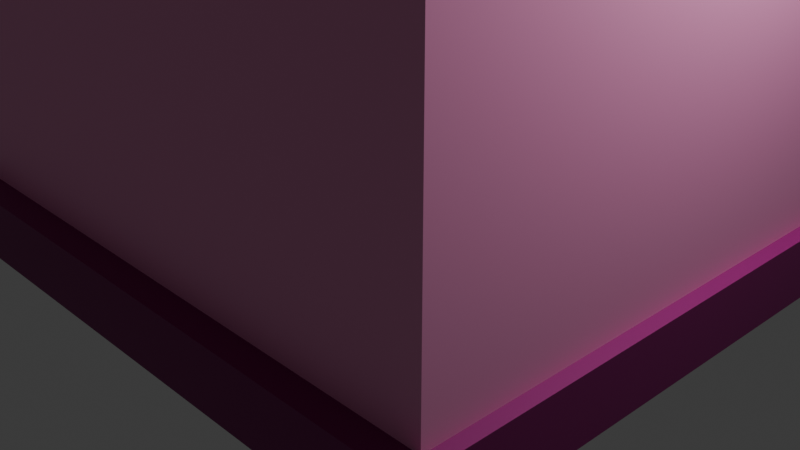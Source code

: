 # Source: predioroxo.blend  (saved by Blender 4.5.88; exported with 4.5.12 LTS)
import bpy
from mathutils import Matrix  # noqa: F401  (used for matrix-valued properties, if any)

bpy.ops.wm.read_factory_settings(use_empty=True)
scene = bpy.context.scene
scene.name = 'Scene'

# ---- collections
col_collection = bpy.data.collections.new('Collection'); scene.collection.children.link(col_collection)

# ---- materials (node trees are filled in below, after node groups)
mat_material = bpy.data.materials.new('Material')
mat_material.alpha_threshold = 0.0
mat_material.roughness = 0.5
mat_material.line_color = (0.0, 0.0, 0.0, 1.0)
mat_material_002 = bpy.data.materials.new('Material.002')
mat_material_001 = bpy.data.materials.new('Material.001')
mat_material_003 = bpy.data.materials.new('Material.003')
mat_material_004 = bpy.data.materials.new('Material.004')

# ---- material node trees
mat_material.use_nodes = True; mat_material.node_tree.nodes.clear()
_N = mat_material.node_tree.nodes; _L = mat_material.node_tree.links
n0 = _N.new('ShaderNodeOutputMaterial'); n0.name = 'Material Output'; n0.location = (200, 100)
n1 = _N.new('ShaderNodeBsdfPrincipled'); n1.name = 'Principled BSDF'; n1.location = (-200, 100)
n1.inputs[0].default_value = (0.2444, 0.005454, 0.1436, 1.0)
n1.inputs[3].default_value = 1.45
_L.new(n1.outputs[0], n0.inputs[0])
n0.is_active_output = True
mat_material_002.use_nodes = True; mat_material_002.node_tree.nodes.clear()
_N = mat_material_002.node_tree.nodes; _L = mat_material_002.node_tree.links
n0 = _N.new('ShaderNodeBsdfPrincipled'); n0.name = 'Principled BSDF'; n0.location = (-200, 100)
n0.inputs[0].default_value = (1.0, 0.3477, 0.6534, 1.0)
n1 = _N.new('ShaderNodeOutputMaterial'); n1.name = 'Material Output'; n1.location = (200, 100)
_L.new(n0.outputs[0], n1.inputs[0])
n1.is_active_output = True
mat_material_001.use_nodes = True; mat_material_001.node_tree.nodes.clear()
_N = mat_material_001.node_tree.nodes; _L = mat_material_001.node_tree.links
n0 = _N.new('ShaderNodeBsdfPrincipled'); n0.name = 'Principled BSDF'; n0.location = (-200, 100)
n0.inputs[0].default_value = (0.9295, 0.5332, 0.001798, 1.0)
n1 = _N.new('ShaderNodeOutputMaterial'); n1.name = 'Material Output'; n1.location = (200, 100)
_L.new(n0.outputs[0], n1.inputs[0])
n1.is_active_output = True
mat_material_003.use_nodes = True; mat_material_003.node_tree.nodes.clear()
_N = mat_material_003.node_tree.nodes; _L = mat_material_003.node_tree.links
n0 = _N.new('ShaderNodeBsdfPrincipled'); n0.name = 'Principled BSDF'; n0.location = (-200, 100)
n0.inputs[0].default_value = (0.3663, 0.3663, 0.3663, 1.0)
n1 = _N.new('ShaderNodeOutputMaterial'); n1.name = 'Material Output'; n1.location = (200, 100)
_L.new(n0.outputs[0], n1.inputs[0])
n1.is_active_output = True
mat_material_004.use_nodes = True; mat_material_004.node_tree.nodes.clear()
_N = mat_material_004.node_tree.nodes; _L = mat_material_004.node_tree.links
n0 = _N.new('ShaderNodeBsdfPrincipled'); n0.name = 'Principled BSDF'; n0.location = (-200, 100)
n0.inputs[0].default_value = (0.1601, 0.1601, 0.1601, 1.0)
n1 = _N.new('ShaderNodeOutputMaterial'); n1.name = 'Material Output'; n1.location = (200, 100)
_L.new(n0.outputs[0], n1.inputs[0])
n1.is_active_output = True

# ---- world
world_world = bpy.data.worlds.new('World'); scene.world = world_world
world_world.use_nodes = True; world_world.node_tree.nodes.clear()
_N = world_world.node_tree.nodes; _L = world_world.node_tree.links
n0 = _N.new('ShaderNodeOutputWorld'); n0.name = 'World Output'; n0.location = (200, 100)
n1 = _N.new('ShaderNodeBackground'); n1.name = 'Background'; n1.location = (-200, 100)
n1.inputs[0].default_value = (0.05088, 0.05088, 0.05088, 1.0)
_L.new(n1.outputs[0], n0.inputs[0])
n0.is_active_output = True
world_world.color = (0.05088, 0.05088, 0.05088)
world_world.sun_shadow_jitter_overblur = 0.0

# ---- cameras
cam_camera = bpy.data.cameras.new('Camera')
cam_camera.clip_end = 100.0
cam_camera.ortho_scale = 7.314

# ---- lights
light_light = bpy.data.lights.new('Light', 'POINT')
light_light.energy = 1000.0
light_light.shadow_soft_size = 0.1

# ---- meshes
me_cube = bpy.data.meshes.new('Cube')
me_cube.from_pydata([(1.0, 1.0, 1.0), (1.0, 1.0, -1.0), (1.0, -1.0, 1.0), (1.0, -1.0, -1.0), (-1.0, 1.0, 1.0), (-1.0, 1.0, -1.0), (-1.0, -1.0, 1.0), (-1.0, -1.0, -1.0)], [], [(0, 4, 6, 2), (3, 2, 6, 7), (7, 6, 4, 5), (5, 1, 3, 7), (1, 0, 2, 3), (5, 4, 0, 1)])
_uv = me_cube.uv_layers.new(name='UVMap')
_uv.uv.foreach_set('vector', [0.625, 0.5, 0.875, 0.5, 0.875, 0.75, 0.625, 0.75, 0.375, 0.75, 0.625, 0.75, 0.625, 1.0, 0.375, 1.0, 0.375, 0.0, 0.625, 0.0, 0.625, 0.25, 0.375, 0.25, 0.125, 0.5, 0.375, 0.5, 0.375, 0.75, 0.125, 0.75, 0.375, 0.5, 0.625, 0.5, 0.625, 0.75, 0.375, 0.75, 0.375, 0.25, 0.625, 0.25, 0.625, 0.5, 0.375, 0.5])
me_cube.materials.append(mat_material)
me_cube.use_mirror_vertex_groups = False
me_cube.update()
me_cube_001 = bpy.data.meshes.new('Cube.001')
me_cube_001.from_pydata([(-1.0, -1.0, -1.0), (-1.0, -1.0, 1.0), (-1.0, 1.0, -1.0), (-1.0, 1.0, 1.0), (1.0, -1.0, -1.0), (1.0, -1.0, 1.0), (1.0, 1.0, -1.0), (1.0, 1.0, 1.0)], [], [(0, 1, 3, 2), (2, 3, 7, 6), (6, 7, 5, 4), (4, 5, 1, 0), (2, 6, 4, 0), (7, 3, 1, 5)])
_uv = me_cube_001.uv_layers.new(name='UVMap')
_uv.uv.foreach_set('vector', [0.375, 0.0, 0.625, 0.0, 0.625, 0.25, 0.375, 0.25, 0.375, 0.25, 0.625, 0.25, 0.625, 0.5, 0.375, 0.5, 0.375, 0.5, 0.625, 0.5, 0.625, 0.75, 0.375, 0.75, 0.375, 0.75, 0.625, 0.75, 0.625, 1.0, 0.375, 1.0, 0.125, 0.5, 0.375, 0.5, 0.375, 0.75, 0.125, 0.75, 0.625, 0.5, 0.875, 0.5, 0.875, 0.75, 0.625, 0.75])
me_cube_001.materials.append(mat_material_002)
me_cube_001.update()
me_cube_002 = bpy.data.meshes.new('Cube.002')
me_cube_002.from_pydata([(1.0, 1.0, 1.0), (1.0, 1.0, -1.0), (1.0, -1.0, 1.0), (1.0, -1.0, -1.0), (-1.0, 1.0, 1.0), (-1.0, 1.0, -1.0), (-1.0, -1.0, 1.0), (-1.0, -1.0, -1.0)], [], [(0, 4, 6, 2), (3, 2, 6, 7), (7, 6, 4, 5), (5, 1, 3, 7), (1, 0, 2, 3), (5, 4, 0, 1)])
_uv = me_cube_002.uv_layers.new(name='UVMap')
_uv.uv.foreach_set('vector', [0.625, 0.5, 0.875, 0.5, 0.875, 0.75, 0.625, 0.75, 0.375, 0.75, 0.625, 0.75, 0.625, 1.0, 0.375, 1.0, 0.375, 0.0, 0.625, 0.0, 0.625, 0.25, 0.375, 0.25, 0.125, 0.5, 0.375, 0.5, 0.375, 0.75, 0.125, 0.75, 0.375, 0.5, 0.625, 0.5, 0.625, 0.75, 0.375, 0.75, 0.375, 0.25, 0.625, 0.25, 0.625, 0.5, 0.375, 0.5])
me_cube_002.materials.append(mat_material)
me_cube_002.use_mirror_vertex_groups = False
me_cube_002.update()
me_cube_003 = bpy.data.meshes.new('Cube.003')
me_cube_003.from_pydata([(1.0, 1.0, 1.0), (1.0, 1.0, -1.0), (1.0, -1.0, 1.0), (1.0, -1.0, -1.0), (-1.0, 1.0, 1.0), (-1.0, 1.0, -1.0), (-1.0, -1.0, 1.0), (-1.0, -1.0, -1.0)], [], [(0, 4, 6, 2), (3, 2, 6, 7), (7, 6, 4, 5), (5, 1, 3, 7), (1, 0, 2, 3), (5, 4, 0, 1)])
_uv = me_cube_003.uv_layers.new(name='UVMap')
_uv.uv.foreach_set('vector', [0.625, 0.5, 0.875, 0.5, 0.875, 0.75, 0.625, 0.75, 0.375, 0.75, 0.625, 0.75, 0.625, 1.0, 0.375, 1.0, 0.375, 0.0, 0.625, 0.0, 0.625, 0.25, 0.375, 0.25, 0.125, 0.5, 0.375, 0.5, 0.375, 0.75, 0.125, 0.75, 0.375, 0.5, 0.625, 0.5, 0.625, 0.75, 0.375, 0.75, 0.375, 0.25, 0.625, 0.25, 0.625, 0.5, 0.375, 0.5])
me_cube_003.materials.append(mat_material)
me_cube_003.use_mirror_vertex_groups = False
me_cube_003.update()
me_cube_004 = bpy.data.meshes.new('Cube.004')
me_cube_004.from_pydata([(-1.0, -1.0, -1.0), (-1.0, -1.0, 1.0), (-1.0, 1.0, -1.0), (-1.0, 1.0, 1.0), (1.0, -1.0, -1.0), (1.0, -1.0, 1.0), (1.0, 1.0, -1.0), (1.0, 1.0, 1.0)], [], [(0, 1, 3, 2), (2, 3, 7, 6), (6, 7, 5, 4), (4, 5, 1, 0), (2, 6, 4, 0), (7, 3, 1, 5)])
_uv = me_cube_004.uv_layers.new(name='UVMap')
_uv.uv.foreach_set('vector', [0.375, 0.0, 0.625, 0.0, 0.625, 0.25, 0.375, 0.25, 0.375, 0.25, 0.625, 0.25, 0.625, 0.5, 0.375, 0.5, 0.375, 0.5, 0.625, 0.5, 0.625, 0.75, 0.375, 0.75, 0.375, 0.75, 0.625, 0.75, 0.625, 1.0, 0.375, 1.0, 0.125, 0.5, 0.375, 0.5, 0.375, 0.75, 0.125, 0.75, 0.625, 0.5, 0.875, 0.5, 0.875, 0.75, 0.625, 0.75])
me_cube_004.materials.append(mat_material_001)
me_cube_004.update()
me_cube_006 = bpy.data.meshes.new('Cube.006')
me_cube_006.from_pydata([(-1.0, -1.0, -1.0), (-1.0, -1.0, 1.0), (-1.0, 1.0, -1.0), (-1.0, 1.0, 1.0), (1.0, -1.0, -1.0), (1.0, -1.0, 1.0), (1.0, 1.0, -1.0), (1.0, 1.0, 1.0)], [], [(0, 1, 3, 2), (2, 3, 7, 6), (6, 7, 5, 4), (4, 5, 1, 0), (2, 6, 4, 0), (7, 3, 1, 5)])
_uv = me_cube_006.uv_layers.new(name='UVMap')
_uv.uv.foreach_set('vector', [0.375, 0.0, 0.625, 0.0, 0.625, 0.25, 0.375, 0.25, 0.375, 0.25, 0.625, 0.25, 0.625, 0.5, 0.375, 0.5, 0.375, 0.5, 0.625, 0.5, 0.625, 0.75, 0.375, 0.75, 0.375, 0.75, 0.625, 0.75, 0.625, 1.0, 0.375, 1.0, 0.125, 0.5, 0.375, 0.5, 0.375, 0.75, 0.125, 0.75, 0.625, 0.5, 0.875, 0.5, 0.875, 0.75, 0.625, 0.75])
me_cube_006.materials.append(mat_material)
me_cube_006.update()
me_cube_007 = bpy.data.meshes.new('Cube.007')
me_cube_007.from_pydata([(-1.0, -1.0, -1.0), (-1.0, -1.0, 1.0), (-1.0, 1.0, -1.0), (-1.0, 1.0, 1.0), (1.0, -1.0, -1.0), (1.0, -1.0, 1.0), (1.0, 1.0, -1.0), (1.0, 1.0, 1.0)], [], [(0, 1, 3, 2), (2, 3, 7, 6), (6, 7, 5, 4), (4, 5, 1, 0), (2, 6, 4, 0), (7, 3, 1, 5)])
_uv = me_cube_007.uv_layers.new(name='UVMap')
_uv.uv.foreach_set('vector', [0.375, 0.0, 0.625, 0.0, 0.625, 0.25, 0.375, 0.25, 0.375, 0.25, 0.625, 0.25, 0.625, 0.5, 0.375, 0.5, 0.375, 0.5, 0.625, 0.5, 0.625, 0.75, 0.375, 0.75, 0.375, 0.75, 0.625, 0.75, 0.625, 1.0, 0.375, 1.0, 0.125, 0.5, 0.375, 0.5, 0.375, 0.75, 0.125, 0.75, 0.625, 0.5, 0.875, 0.5, 0.875, 0.75, 0.625, 0.75])
me_cube_007.materials.append(mat_material)
me_cube_007.update()
me_cube_008 = bpy.data.meshes.new('Cube.008')
me_cube_008.from_pydata([(-1.0, -1.0, -1.0), (-1.0, -1.0, 1.0), (-1.0, 1.0, -1.0), (-1.0, 1.0, 1.0), (1.0, -1.0, -1.0), (1.0, -1.0, 1.0), (1.0, 1.0, -1.0), (1.0, 1.0, 1.0)], [], [(0, 1, 3, 2), (2, 3, 7, 6), (6, 7, 5, 4), (4, 5, 1, 0), (2, 6, 4, 0), (7, 3, 1, 5)])
_uv = me_cube_008.uv_layers.new(name='UVMap')
_uv.uv.foreach_set('vector', [0.375, 0.0, 0.625, 0.0, 0.625, 0.25, 0.375, 0.25, 0.375, 0.25, 0.625, 0.25, 0.625, 0.5, 0.375, 0.5, 0.375, 0.5, 0.625, 0.5, 0.625, 0.75, 0.375, 0.75, 0.375, 0.75, 0.625, 0.75, 0.625, 1.0, 0.375, 1.0, 0.125, 0.5, 0.375, 0.5, 0.375, 0.75, 0.125, 0.75, 0.625, 0.5, 0.875, 0.5, 0.875, 0.75, 0.625, 0.75])
me_cube_008.materials.append(mat_material)
me_cube_008.update()
me_cube_009 = bpy.data.meshes.new('Cube.009')
me_cube_009.from_pydata([(-1.0, -1.0, -1.0), (-1.0, -1.0, 1.0), (-1.0, 1.0, -1.0), (-1.0, 1.0, 1.0), (1.0, -1.0, -1.0), (1.0, -1.0, 1.0), (1.0, 1.0, -1.0), (1.0, 1.0, 1.0)], [], [(0, 1, 3, 2), (2, 3, 7, 6), (6, 7, 5, 4), (4, 5, 1, 0), (2, 6, 4, 0), (7, 3, 1, 5)])
_uv = me_cube_009.uv_layers.new(name='UVMap')
_uv.uv.foreach_set('vector', [0.375, 0.0, 0.625, 0.0, 0.625, 0.25, 0.375, 0.25, 0.375, 0.25, 0.625, 0.25, 0.625, 0.5, 0.375, 0.5, 0.375, 0.5, 0.625, 0.5, 0.625, 0.75, 0.375, 0.75, 0.375, 0.75, 0.625, 0.75, 0.625, 1.0, 0.375, 1.0, 0.125, 0.5, 0.375, 0.5, 0.375, 0.75, 0.125, 0.75, 0.625, 0.5, 0.875, 0.5, 0.875, 0.75, 0.625, 0.75])
me_cube_009.materials.append(mat_material)
me_cube_009.update()
me_cube_010 = bpy.data.meshes.new('Cube.010')
me_cube_010.from_pydata([(-1.0, -1.0, -1.0), (-1.0, -1.0, 1.0), (-1.0, 1.0, -1.0), (-1.0, 1.0, 1.0), (1.0, -1.0, -1.0), (1.0, -1.0, 1.0), (1.0, 1.0, -1.0), (1.0, 1.0, 1.0)], [], [(0, 1, 3, 2), (2, 3, 7, 6), (6, 7, 5, 4), (4, 5, 1, 0), (2, 6, 4, 0), (7, 3, 1, 5)])
_uv = me_cube_010.uv_layers.new(name='UVMap')
_uv.uv.foreach_set('vector', [0.375, 0.0, 0.625, 0.0, 0.625, 0.25, 0.375, 0.25, 0.375, 0.25, 0.625, 0.25, 0.625, 0.5, 0.375, 0.5, 0.375, 0.5, 0.625, 0.5, 0.625, 0.75, 0.375, 0.75, 0.375, 0.75, 0.625, 0.75, 0.625, 1.0, 0.375, 1.0, 0.125, 0.5, 0.375, 0.5, 0.375, 0.75, 0.125, 0.75, 0.625, 0.5, 0.875, 0.5, 0.875, 0.75, 0.625, 0.75])
me_cube_010.materials.append(mat_material_001)
me_cube_010.update()
me_cube_011 = bpy.data.meshes.new('Cube.011')
me_cube_011.from_pydata([(-1.0, -1.0, -1.0), (-1.0, -1.0, 1.0), (-1.0, 1.0, -1.0), (-1.0, 1.0, 1.0), (1.0, -1.0, -1.0), (1.0, -1.0, 1.0), (1.0, 1.0, -1.0), (1.0, 1.0, 1.0)], [], [(0, 1, 3, 2), (2, 3, 7, 6), (6, 7, 5, 4), (4, 5, 1, 0), (2, 6, 4, 0), (7, 3, 1, 5)])
_uv = me_cube_011.uv_layers.new(name='UVMap')
_uv.uv.foreach_set('vector', [0.375, 0.0, 0.625, 0.0, 0.625, 0.25, 0.375, 0.25, 0.375, 0.25, 0.625, 0.25, 0.625, 0.5, 0.375, 0.5, 0.375, 0.5, 0.625, 0.5, 0.625, 0.75, 0.375, 0.75, 0.375, 0.75, 0.625, 0.75, 0.625, 1.0, 0.375, 1.0, 0.125, 0.5, 0.375, 0.5, 0.375, 0.75, 0.125, 0.75, 0.625, 0.5, 0.875, 0.5, 0.875, 0.75, 0.625, 0.75])
me_cube_011.materials.append(mat_material)
me_cube_011.update()
me_cube_012 = bpy.data.meshes.new('Cube.012')
me_cube_012.from_pydata([(-1.0, -1.0, -1.0), (-1.0, -1.0, 1.0), (-1.0, 1.0, -1.0), (-1.0, 1.0, 1.0), (1.0, -1.0, -1.0), (1.0, -1.0, 1.0), (1.0, 1.0, -1.0), (1.0, 1.0, 1.0)], [], [(0, 1, 3, 2), (2, 3, 7, 6), (6, 7, 5, 4), (4, 5, 1, 0), (2, 6, 4, 0), (7, 3, 1, 5)])
_uv = me_cube_012.uv_layers.new(name='UVMap')
_uv.uv.foreach_set('vector', [0.375, 0.0, 0.625, 0.0, 0.625, 0.25, 0.375, 0.25, 0.375, 0.25, 0.625, 0.25, 0.625, 0.5, 0.375, 0.5, 0.375, 0.5, 0.625, 0.5, 0.625, 0.75, 0.375, 0.75, 0.375, 0.75, 0.625, 0.75, 0.625, 1.0, 0.375, 1.0, 0.125, 0.5, 0.375, 0.5, 0.375, 0.75, 0.125, 0.75, 0.625, 0.5, 0.875, 0.5, 0.875, 0.75, 0.625, 0.75])
me_cube_012.materials.append(mat_material)
me_cube_012.update()
me_cube_013 = bpy.data.meshes.new('Cube.013')
me_cube_013.from_pydata([(-1.0, -1.0, -1.0), (-1.0, -1.0, 1.0), (-1.0, 1.0, -1.0), (-1.0, 1.0, 1.0), (1.0, -1.0, -1.0), (1.0, -1.0, 1.0), (1.0, 1.0, -1.0), (1.0, 1.0, 1.0)], [], [(0, 1, 3, 2), (2, 3, 7, 6), (6, 7, 5, 4), (4, 5, 1, 0), (2, 6, 4, 0), (7, 3, 1, 5)])
_uv = me_cube_013.uv_layers.new(name='UVMap')
_uv.uv.foreach_set('vector', [0.375, 0.0, 0.625, 0.0, 0.625, 0.25, 0.375, 0.25, 0.375, 0.25, 0.625, 0.25, 0.625, 0.5, 0.375, 0.5, 0.375, 0.5, 0.625, 0.5, 0.625, 0.75, 0.375, 0.75, 0.375, 0.75, 0.625, 0.75, 0.625, 1.0, 0.375, 1.0, 0.125, 0.5, 0.375, 0.5, 0.375, 0.75, 0.125, 0.75, 0.625, 0.5, 0.875, 0.5, 0.875, 0.75, 0.625, 0.75])
me_cube_013.materials.append(mat_material)
me_cube_013.update()
me_cube_014 = bpy.data.meshes.new('Cube.014')
me_cube_014.from_pydata([(-1.0, -1.0, -1.0), (-1.0, -1.0, 1.0), (-1.0, 1.0, -1.0), (-1.0, 1.0, 1.0), (1.0, -1.0, -1.0), (1.0, -1.0, 1.0), (1.0, 1.0, -1.0), (1.0, 1.0, 1.0)], [], [(0, 1, 3, 2), (2, 3, 7, 6), (6, 7, 5, 4), (4, 5, 1, 0), (2, 6, 4, 0), (7, 3, 1, 5)])
_uv = me_cube_014.uv_layers.new(name='UVMap')
_uv.uv.foreach_set('vector', [0.375, 0.0, 0.625, 0.0, 0.625, 0.25, 0.375, 0.25, 0.375, 0.25, 0.625, 0.25, 0.625, 0.5, 0.375, 0.5, 0.375, 0.5, 0.625, 0.5, 0.625, 0.75, 0.375, 0.75, 0.375, 0.75, 0.625, 0.75, 0.625, 1.0, 0.375, 1.0, 0.125, 0.5, 0.375, 0.5, 0.375, 0.75, 0.125, 0.75, 0.625, 0.5, 0.875, 0.5, 0.875, 0.75, 0.625, 0.75])
me_cube_014.materials.append(mat_material)
me_cube_014.update()
me_cube_015 = bpy.data.meshes.new('Cube.015')
me_cube_015.from_pydata([(-1.0, -1.0, -1.0), (-1.0, -1.0, 1.0), (-1.0, 1.0, -1.0), (-1.0, 1.0, 1.0), (1.0, -1.0, -1.0), (1.0, -1.0, 1.0), (1.0, 1.0, -1.0), (1.0, 1.0, 1.0)], [], [(0, 1, 3, 2), (2, 3, 7, 6), (6, 7, 5, 4), (4, 5, 1, 0), (2, 6, 4, 0), (7, 3, 1, 5)])
_uv = me_cube_015.uv_layers.new(name='UVMap')
_uv.uv.foreach_set('vector', [0.375, 0.0, 0.625, 0.0, 0.625, 0.25, 0.375, 0.25, 0.375, 0.25, 0.625, 0.25, 0.625, 0.5, 0.375, 0.5, 0.375, 0.5, 0.625, 0.5, 0.625, 0.75, 0.375, 0.75, 0.375, 0.75, 0.625, 0.75, 0.625, 1.0, 0.375, 1.0, 0.125, 0.5, 0.375, 0.5, 0.375, 0.75, 0.125, 0.75, 0.625, 0.5, 0.875, 0.5, 0.875, 0.75, 0.625, 0.75])
me_cube_015.materials.append(mat_material_001)
me_cube_015.update()
me_cube_016 = bpy.data.meshes.new('Cube.016')
me_cube_016.from_pydata([(-1.0, -1.0, -1.0), (-1.0, -1.0, 1.0), (-1.0, 1.0, -1.0), (-1.0, 1.0, 1.0), (1.0, -1.0, -1.0), (1.0, -1.0, 1.0), (1.0, 1.0, -1.0), (1.0, 1.0, 1.0)], [], [(0, 1, 3, 2), (2, 3, 7, 6), (6, 7, 5, 4), (4, 5, 1, 0), (2, 6, 4, 0), (7, 3, 1, 5)])
_uv = me_cube_016.uv_layers.new(name='UVMap')
_uv.uv.foreach_set('vector', [0.375, 0.0, 0.625, 0.0, 0.625, 0.25, 0.375, 0.25, 0.375, 0.25, 0.625, 0.25, 0.625, 0.5, 0.375, 0.5, 0.375, 0.5, 0.625, 0.5, 0.625, 0.75, 0.375, 0.75, 0.375, 0.75, 0.625, 0.75, 0.625, 1.0, 0.375, 1.0, 0.125, 0.5, 0.375, 0.5, 0.375, 0.75, 0.125, 0.75, 0.625, 0.5, 0.875, 0.5, 0.875, 0.75, 0.625, 0.75])
me_cube_016.materials.append(mat_material)
me_cube_016.update()
me_cube_017 = bpy.data.meshes.new('Cube.017')
me_cube_017.from_pydata([(-1.0, -1.0, -1.0), (-1.0, -1.0, 1.0), (-1.0, 1.0, -1.0), (-1.0, 1.0, 1.0), (1.0, -1.0, -1.0), (1.0, -1.0, 1.0), (1.0, 1.0, -1.0), (1.0, 1.0, 1.0)], [], [(0, 1, 3, 2), (2, 3, 7, 6), (6, 7, 5, 4), (4, 5, 1, 0), (2, 6, 4, 0), (7, 3, 1, 5)])
_uv = me_cube_017.uv_layers.new(name='UVMap')
_uv.uv.foreach_set('vector', [0.375, 0.0, 0.625, 0.0, 0.625, 0.25, 0.375, 0.25, 0.375, 0.25, 0.625, 0.25, 0.625, 0.5, 0.375, 0.5, 0.375, 0.5, 0.625, 0.5, 0.625, 0.75, 0.375, 0.75, 0.375, 0.75, 0.625, 0.75, 0.625, 1.0, 0.375, 1.0, 0.125, 0.5, 0.375, 0.5, 0.375, 0.75, 0.125, 0.75, 0.625, 0.5, 0.875, 0.5, 0.875, 0.75, 0.625, 0.75])
me_cube_017.materials.append(mat_material)
me_cube_017.update()
me_cube_018 = bpy.data.meshes.new('Cube.018')
me_cube_018.from_pydata([(-1.0, -1.0, -1.0), (-1.0, -1.0, 1.0), (-1.0, 1.0, -1.0), (-1.0, 1.0, 1.0), (1.0, -1.0, -1.0), (1.0, -1.0, 1.0), (1.0, 1.0, -1.0), (1.0, 1.0, 1.0)], [], [(0, 1, 3, 2), (2, 3, 7, 6), (6, 7, 5, 4), (4, 5, 1, 0), (2, 6, 4, 0), (7, 3, 1, 5)])
_uv = me_cube_018.uv_layers.new(name='UVMap')
_uv.uv.foreach_set('vector', [0.375, 0.0, 0.625, 0.0, 0.625, 0.25, 0.375, 0.25, 0.375, 0.25, 0.625, 0.25, 0.625, 0.5, 0.375, 0.5, 0.375, 0.5, 0.625, 0.5, 0.625, 0.75, 0.375, 0.75, 0.375, 0.75, 0.625, 0.75, 0.625, 1.0, 0.375, 1.0, 0.125, 0.5, 0.375, 0.5, 0.375, 0.75, 0.125, 0.75, 0.625, 0.5, 0.875, 0.5, 0.875, 0.75, 0.625, 0.75])
me_cube_018.materials.append(mat_material)
me_cube_018.update()
me_cube_019 = bpy.data.meshes.new('Cube.019')
me_cube_019.from_pydata([(-1.0, -1.0, -1.0), (-1.0, -1.0, 1.0), (-1.0, 1.0, -1.0), (-1.0, 1.0, 1.0), (1.0, -1.0, -1.0), (1.0, -1.0, 1.0), (1.0, 1.0, -1.0), (1.0, 1.0, 1.0)], [], [(0, 1, 3, 2), (2, 3, 7, 6), (6, 7, 5, 4), (4, 5, 1, 0), (2, 6, 4, 0), (7, 3, 1, 5)])
_uv = me_cube_019.uv_layers.new(name='UVMap')
_uv.uv.foreach_set('vector', [0.375, 0.0, 0.625, 0.0, 0.625, 0.25, 0.375, 0.25, 0.375, 0.25, 0.625, 0.25, 0.625, 0.5, 0.375, 0.5, 0.375, 0.5, 0.625, 0.5, 0.625, 0.75, 0.375, 0.75, 0.375, 0.75, 0.625, 0.75, 0.625, 1.0, 0.375, 1.0, 0.125, 0.5, 0.375, 0.5, 0.375, 0.75, 0.125, 0.75, 0.625, 0.5, 0.875, 0.5, 0.875, 0.75, 0.625, 0.75])
me_cube_019.materials.append(mat_material)
me_cube_019.update()
me_cube_020 = bpy.data.meshes.new('Cube.020')
me_cube_020.from_pydata([(-1.0, -1.0, -1.0), (-1.0, -1.0, 1.0), (-1.0, 1.0, -1.0), (-1.0, 1.0, 1.0), (1.0, -1.0, -1.0), (1.0, -1.0, 1.0), (1.0, 1.0, -1.0), (1.0, 1.0, 1.0)], [], [(0, 1, 3, 2), (2, 3, 7, 6), (6, 7, 5, 4), (4, 5, 1, 0), (2, 6, 4, 0), (7, 3, 1, 5)])
_uv = me_cube_020.uv_layers.new(name='UVMap')
_uv.uv.foreach_set('vector', [0.375, 0.0, 0.625, 0.0, 0.625, 0.25, 0.375, 0.25, 0.375, 0.25, 0.625, 0.25, 0.625, 0.5, 0.375, 0.5, 0.375, 0.5, 0.625, 0.5, 0.625, 0.75, 0.375, 0.75, 0.375, 0.75, 0.625, 0.75, 0.625, 1.0, 0.375, 1.0, 0.125, 0.5, 0.375, 0.5, 0.375, 0.75, 0.125, 0.75, 0.625, 0.5, 0.875, 0.5, 0.875, 0.75, 0.625, 0.75])
me_cube_020.materials.append(mat_material_003)
me_cube_020.update()
me_cube_021 = bpy.data.meshes.new('Cube.021')
me_cube_021.from_pydata([(-1.0, -1.0, -1.0), (-1.0, -1.0, 1.0), (-1.0, 1.0, -1.0), (-1.0, 1.0, 1.0), (1.0, -1.0, -1.0), (1.0, -1.0, 1.0), (1.0, 1.0, -1.0), (1.0, 1.0, 1.0)], [], [(0, 1, 3, 2), (2, 3, 7, 6), (6, 7, 5, 4), (4, 5, 1, 0), (2, 6, 4, 0), (7, 3, 1, 5)])
_uv = me_cube_021.uv_layers.new(name='UVMap')
_uv.uv.foreach_set('vector', [0.375, 0.0, 0.625, 0.0, 0.625, 0.25, 0.375, 0.25, 0.375, 0.25, 0.625, 0.25, 0.625, 0.5, 0.375, 0.5, 0.375, 0.5, 0.625, 0.5, 0.625, 0.75, 0.375, 0.75, 0.375, 0.75, 0.625, 0.75, 0.625, 1.0, 0.375, 1.0, 0.125, 0.5, 0.375, 0.5, 0.375, 0.75, 0.125, 0.75, 0.625, 0.5, 0.875, 0.5, 0.875, 0.75, 0.625, 0.75])
me_cube_021.materials.append(mat_material_004)
me_cube_021.update()
me_cube_022 = bpy.data.meshes.new('Cube.022')
me_cube_022.from_pydata([(-1.0, -1.0, -1.0), (-1.0, -1.0, 1.0), (-1.0, 1.0, -1.0), (-1.0, 1.0, 1.0), (1.0, -1.0, -1.0), (1.0, -1.0, 1.0), (1.0, 1.0, -1.0), (1.0, 1.0, 1.0)], [], [(0, 1, 3, 2), (2, 3, 7, 6), (6, 7, 5, 4), (4, 5, 1, 0), (2, 6, 4, 0), (7, 3, 1, 5)])
_uv = me_cube_022.uv_layers.new(name='UVMap')
_uv.uv.foreach_set('vector', [0.375, 0.0, 0.625, 0.0, 0.625, 0.25, 0.375, 0.25, 0.375, 0.25, 0.625, 0.25, 0.625, 0.5, 0.375, 0.5, 0.375, 0.5, 0.625, 0.5, 0.625, 0.75, 0.375, 0.75, 0.375, 0.75, 0.625, 0.75, 0.625, 1.0, 0.375, 1.0, 0.125, 0.5, 0.375, 0.5, 0.375, 0.75, 0.125, 0.75, 0.625, 0.5, 0.875, 0.5, 0.875, 0.75, 0.625, 0.75])
me_cube_022.materials.append(mat_material_004)
me_cube_022.update()
me_cube_023 = bpy.data.meshes.new('Cube.023')
me_cube_023.from_pydata([(-1.0, -1.0, -1.0), (-1.0, -1.0, 1.0), (-1.0, 1.0, -1.0), (-1.0, 1.0, 1.0), (1.0, -1.0, -1.0), (1.0, -1.0, 1.0), (1.0, 1.0, -1.0), (1.0, 1.0, 1.0)], [], [(0, 1, 3, 2), (2, 3, 7, 6), (6, 7, 5, 4), (4, 5, 1, 0), (2, 6, 4, 0), (7, 3, 1, 5)])
_uv = me_cube_023.uv_layers.new(name='UVMap')
_uv.uv.foreach_set('vector', [0.375, 0.0, 0.625, 0.0, 0.625, 0.25, 0.375, 0.25, 0.375, 0.25, 0.625, 0.25, 0.625, 0.5, 0.375, 0.5, 0.375, 0.5, 0.625, 0.5, 0.625, 0.75, 0.375, 0.75, 0.375, 0.75, 0.625, 0.75, 0.625, 1.0, 0.375, 1.0, 0.125, 0.5, 0.375, 0.5, 0.375, 0.75, 0.125, 0.75, 0.625, 0.5, 0.875, 0.5, 0.875, 0.75, 0.625, 0.75])
me_cube_023.materials.append(mat_material_004)
me_cube_023.update()
me_cube_025 = bpy.data.meshes.new('Cube.025')
me_cube_025.from_pydata([(1.0, 1.0, 1.0), (1.0, 1.0, -1.0), (1.0, -1.0, 1.0), (1.0, -1.0, -1.0), (-1.0, 1.0, 1.0), (-1.0, 1.0, -1.0), (-1.0, -1.0, 1.0), (-1.0, -1.0, -1.0)], [], [(0, 4, 6, 2), (3, 2, 6, 7), (7, 6, 4, 5), (5, 1, 3, 7), (1, 0, 2, 3), (5, 4, 0, 1)])
_uv = me_cube_025.uv_layers.new(name='UVMap')
_uv.uv.foreach_set('vector', [0.625, 0.5, 0.875, 0.5, 0.875, 0.75, 0.625, 0.75, 0.375, 0.75, 0.625, 0.75, 0.625, 1.0, 0.375, 1.0, 0.375, 0.0, 0.625, 0.0, 0.625, 0.25, 0.375, 0.25, 0.125, 0.5, 0.375, 0.5, 0.375, 0.75, 0.125, 0.75, 0.375, 0.5, 0.625, 0.5, 0.625, 0.75, 0.375, 0.75, 0.375, 0.25, 0.625, 0.25, 0.625, 0.5, 0.375, 0.5])
me_cube_025.materials.append(mat_material)
me_cube_025.use_mirror_vertex_groups = False
me_cube_025.update()

# ---- objects
ob_cube = bpy.data.objects.new('Cube', me_cube)
ob_light = bpy.data.objects.new('Light', light_light)
ob_camera = bpy.data.objects.new('Camera', cam_camera)
ob_cube_001 = bpy.data.objects.new('Cube.001', me_cube_001)
ob_cube_002 = bpy.data.objects.new('Cube.002', me_cube_002)
ob_cube_003 = bpy.data.objects.new('Cube.003', me_cube_003)
ob_cube_004 = bpy.data.objects.new('Cube.004', me_cube_004)
ob_cube_005 = bpy.data.objects.new('Cube.005', me_cube_006)
ob_cube_006 = bpy.data.objects.new('Cube.006', me_cube_007)
ob_cube_007 = bpy.data.objects.new('Cube.007', me_cube_008)
ob_cube_008 = bpy.data.objects.new('Cube.008', me_cube_009)
ob_cube_009 = bpy.data.objects.new('Cube.009', me_cube_010)
ob_cube_010 = bpy.data.objects.new('Cube.010', me_cube_011)
ob_cube_011 = bpy.data.objects.new('Cube.011', me_cube_012)
ob_cube_012 = bpy.data.objects.new('Cube.012', me_cube_013)
ob_cube_013 = bpy.data.objects.new('Cube.013', me_cube_014)
ob_cube_014 = bpy.data.objects.new('Cube.014', me_cube_015)
ob_cube_015 = bpy.data.objects.new('Cube.015', me_cube_016)
ob_cube_016 = bpy.data.objects.new('Cube.016', me_cube_017)
ob_cube_017 = bpy.data.objects.new('Cube.017', me_cube_018)
ob_cube_018 = bpy.data.objects.new('Cube.018', me_cube_019)
ob_cube_019 = bpy.data.objects.new('Cube.019', me_cube_020)
ob_cube_020 = bpy.data.objects.new('Cube.020', me_cube_021)
ob_cube_021 = bpy.data.objects.new('Cube.021', me_cube_022)
ob_cube_022 = bpy.data.objects.new('Cube.022', me_cube_023)
ob_cube_023 = bpy.data.objects.new('Cube.023', me_cube_025)

# ---- transforms, parenting, visibility, modifiers, constraints
ob_cube.location = (0.0, 0.0, 0.0)
ob_cube.scale = (3.333, 3.082, 0.3371)
ob_cube.lock_rotations_4d = False
ob_cube.empty_display_type = 'ARROWS'
ob_cube.lineart.crease_threshold = 0.0
ob_light.location = (4.076, 1.005, 5.904)
ob_light.rotation_euler = (0.6503, 0.05522, 1.866)
ob_light.lock_rotations_4d = False
ob_light.empty_display_type = 'ARROWS'
ob_light.color = (0.0, 0.0, 0.0, 0.0)
ob_light.lineart.crease_threshold = 0.0
ob_camera.location = (7.359, -6.926, 4.958)
ob_camera.rotation_euler = (1.109, 0.0, 0.8149)
ob_camera.lock_rotations_4d = False
ob_camera.empty_display_type = 'ARROWS'
ob_camera.color = (0.0, 0.0, 0.0, 0.0)
ob_camera.display_type = 'WIRE'
ob_camera.lineart.crease_threshold = 0.0
ob_cube_001.location = (0.0, 0.0, 5.849)
ob_cube_001.scale = (3.178, 2.797, 6.02)
ob_cube_002.location = (-0.05396, -0.0279, 5.554)
ob_cube_002.scale = (3.333, 3.082, 0.3371)
ob_cube_002.lock_rotations_4d = False
ob_cube_002.empty_display_type = 'ARROWS'
ob_cube_002.lineart.crease_threshold = 0.0
ob_cube_003.location = (0.0, 0.0, 11.15)
ob_cube_003.scale = (3.333, 3.082, 0.3371)
ob_cube_003.lock_rotations_4d = False
ob_cube_003.empty_display_type = 'ARROWS'
ob_cube_003.lineart.crease_threshold = 0.0
ob_cube_004.location = (-3.075, 1.307, 3.107)
ob_cube_004.scale = (-0.1809, 0.6927, 1.0)
ob_cube_005.location = (-3.2, 0.6351, 3.105)
ob_cube_005.scale = (0.1202, 0.1333, 1.007)
ob_cube_006.location = (-3.197, 1.958, 3.114)
ob_cube_006.scale = (0.1202, 0.1333, 1.007)
ob_cube_007.location = (-3.218, 1.28, 4.017)
ob_cube_007.rotation_euler = (-1.576, 0.03304, 0.01169)
ob_cube_007.scale = (0.1202, 0.1333, 0.9006)
ob_cube_008.location = (-3.259, 1.273, 2.208)
ob_cube_008.rotation_euler = (-1.576, 0.03304, 0.01169)
ob_cube_008.scale = (0.1202, 0.1333, 0.9006)
ob_cube_009.location = (-3.113, -1.253, 8.763)
ob_cube_009.scale = (-0.1809, 0.6927, 1.0)
ob_cube_010.location = (-3.239, -1.925, 8.761)
ob_cube_010.scale = (0.1202, 0.1333, 1.007)
ob_cube_011.location = (-3.236, -0.602, 8.771)
ob_cube_011.scale = (0.1202, 0.1333, 1.007)
ob_cube_012.location = (-3.256, -1.28, 9.673)
ob_cube_012.rotation_euler = (-1.576, 0.03304, 0.01169)
ob_cube_012.scale = (0.1202, 0.1333, 0.9006)
ob_cube_013.location = (-3.324, -1.269, 7.806)
ob_cube_013.rotation_euler = (-1.576, 0.03304, 0.01169)
ob_cube_013.scale = (0.1202, 0.1333, 0.9006)
ob_cube_014.location = (-3.113, 1.43, 8.763)
ob_cube_014.scale = (-0.1809, 0.6927, 1.0)
ob_cube_015.location = (-3.239, 0.7579, 8.761)
ob_cube_015.scale = (0.1202, 0.1333, 1.007)
ob_cube_016.location = (-3.236, 2.081, 8.771)
ob_cube_016.scale = (0.1202, 0.1333, 1.007)
ob_cube_017.location = (-3.256, 1.403, 9.673)
ob_cube_017.rotation_euler = (-1.576, 0.03304, 0.01169)
ob_cube_017.scale = (0.1202, 0.1333, 0.9006)
ob_cube_018.location = (-3.324, 1.414, 7.806)
ob_cube_018.rotation_euler = (-1.576, 0.03304, 0.01169)
ob_cube_018.scale = (0.1202, 0.1333, 0.9006)
ob_cube_019.location = (-3.072, -1.274, 1.706)
ob_cube_019.scale = (-0.1809, 0.9118, 1.867)
ob_cube_020.location = (-3.198, -2.158, 1.703)
ob_cube_020.scale = (0.1202, 0.1755, 1.881)
ob_cube_021.location = (-3.195, -0.4167, 1.72)
ob_cube_021.scale = (0.1202, 0.1755, 1.881)
ob_cube_022.location = (-3.215, -1.268, 3.405)
ob_cube_022.rotation_euler = (-1.576, 0.03304, 0.01169)
ob_cube_022.scale = (0.1204, 0.2488, 1.06)
ob_cube_023.location = (-0.05241, -0.05676, 6.677)
ob_cube_023.scale = (3.333, 3.082, 0.3371)
ob_cube_023.lock_rotations_4d = False
ob_cube_023.empty_display_type = 'ARROWS'
ob_cube_023.lineart.crease_threshold = 0.0

# ---- collection membership
col_collection.objects.link(ob_cube)
col_collection.objects.link(ob_light)
col_collection.objects.link(ob_camera)
col_collection.objects.link(ob_cube_001)
col_collection.objects.link(ob_cube_002)
col_collection.objects.link(ob_cube_003)
col_collection.objects.link(ob_cube_004)
col_collection.objects.link(ob_cube_005)
col_collection.objects.link(ob_cube_006)
col_collection.objects.link(ob_cube_007)
col_collection.objects.link(ob_cube_008)
col_collection.objects.link(ob_cube_009)
col_collection.objects.link(ob_cube_010)
col_collection.objects.link(ob_cube_011)
col_collection.objects.link(ob_cube_012)
col_collection.objects.link(ob_cube_013)
col_collection.objects.link(ob_cube_014)
col_collection.objects.link(ob_cube_015)
col_collection.objects.link(ob_cube_016)
col_collection.objects.link(ob_cube_017)
col_collection.objects.link(ob_cube_018)
col_collection.objects.link(ob_cube_019)
col_collection.objects.link(ob_cube_020)
col_collection.objects.link(ob_cube_021)
col_collection.objects.link(ob_cube_022)
col_collection.objects.link(ob_cube_023)

# ---- scene / render settings (as saved in the file)
scene.camera = ob_camera
scene.frame_start = 2; scene.frame_end = 250; scene.frame_set(1)
scene.render.engine = 'BLENDER_EEVEE_NEXT'
bpy.context.view_layer.update()

